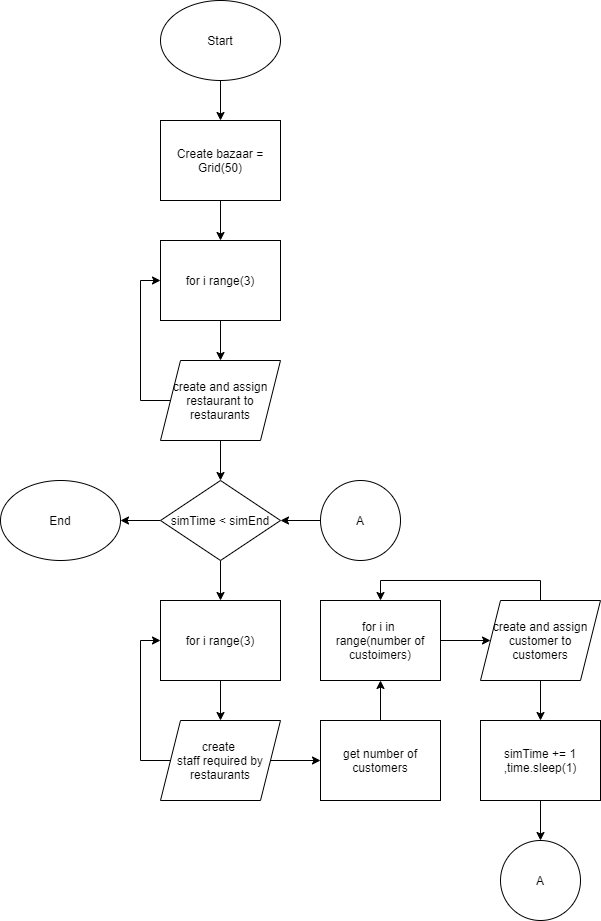

The diagram above was exported from draw.io. Its source (the exported page's mxGraphModel, read from the mxfile embedded in the PNG):
<mxGraphModel dx="1102" dy="865" grid="1" gridSize="10" guides="1" tooltips="1" connect="1" arrows="1" fold="1" page="1" pageScale="1" pageWidth="827" pageHeight="1169" background="#ffffff" math="0" shadow="0">
  <root>
    <mxCell id="WIyWlLk6GJQsqaUBKTNV-0" />
    <mxCell id="WIyWlLk6GJQsqaUBKTNV-1" parent="WIyWlLk6GJQsqaUBKTNV-0" />
    <mxCell id="Vd0kdM6_d_DmqPCWP93K-7" value="" style="edgeStyle=orthogonalEdgeStyle;rounded=0;orthogonalLoop=1;jettySize=auto;html=1;" edge="1" parent="WIyWlLk6GJQsqaUBKTNV-1" source="Vd0kdM6_d_DmqPCWP93K-0" target="Vd0kdM6_d_DmqPCWP93K-1">
      <mxGeometry relative="1" as="geometry" />
    </mxCell>
    <mxCell id="Vd0kdM6_d_DmqPCWP93K-0" value="Start" style="ellipse;whiteSpace=wrap;html=1;" vertex="1" parent="WIyWlLk6GJQsqaUBKTNV-1">
      <mxGeometry x="320" width="120" height="80" as="geometry" />
    </mxCell>
    <mxCell id="Vd0kdM6_d_DmqPCWP93K-4" value="" style="edgeStyle=orthogonalEdgeStyle;rounded=0;orthogonalLoop=1;jettySize=auto;html=1;" edge="1" parent="WIyWlLk6GJQsqaUBKTNV-1" source="Vd0kdM6_d_DmqPCWP93K-1" target="Vd0kdM6_d_DmqPCWP93K-2">
      <mxGeometry relative="1" as="geometry" />
    </mxCell>
    <mxCell id="Vd0kdM6_d_DmqPCWP93K-1" value="Create bazaar = Grid(50)" style="rounded=0;whiteSpace=wrap;html=1;" vertex="1" parent="WIyWlLk6GJQsqaUBKTNV-1">
      <mxGeometry x="320" y="120" width="120" height="80" as="geometry" />
    </mxCell>
    <mxCell id="Vd0kdM6_d_DmqPCWP93K-5" value="" style="edgeStyle=orthogonalEdgeStyle;rounded=0;orthogonalLoop=1;jettySize=auto;html=1;" edge="1" parent="WIyWlLk6GJQsqaUBKTNV-1" source="Vd0kdM6_d_DmqPCWP93K-2" target="Vd0kdM6_d_DmqPCWP93K-3">
      <mxGeometry relative="1" as="geometry" />
    </mxCell>
    <mxCell id="Vd0kdM6_d_DmqPCWP93K-2" value="for i range(3)" style="rounded=0;whiteSpace=wrap;html=1;" vertex="1" parent="WIyWlLk6GJQsqaUBKTNV-1">
      <mxGeometry x="320" y="240" width="120" height="80" as="geometry" />
    </mxCell>
    <mxCell id="Vd0kdM6_d_DmqPCWP93K-6" style="edgeStyle=orthogonalEdgeStyle;rounded=0;orthogonalLoop=1;jettySize=auto;html=1;entryX=0;entryY=0.5;entryDx=0;entryDy=0;exitX=0;exitY=0.5;exitDx=0;exitDy=0;" edge="1" parent="WIyWlLk6GJQsqaUBKTNV-1" source="Vd0kdM6_d_DmqPCWP93K-3" target="Vd0kdM6_d_DmqPCWP93K-2">
      <mxGeometry relative="1" as="geometry">
        <Array as="points">
          <mxPoint x="300" y="400" />
          <mxPoint x="300" y="280" />
        </Array>
      </mxGeometry>
    </mxCell>
    <mxCell id="Vd0kdM6_d_DmqPCWP93K-9" value="" style="edgeStyle=orthogonalEdgeStyle;rounded=0;orthogonalLoop=1;jettySize=auto;html=1;" edge="1" parent="WIyWlLk6GJQsqaUBKTNV-1" source="Vd0kdM6_d_DmqPCWP93K-3" target="Vd0kdM6_d_DmqPCWP93K-8">
      <mxGeometry relative="1" as="geometry" />
    </mxCell>
    <mxCell id="Vd0kdM6_d_DmqPCWP93K-3" value="create and assign restaurant to restaurants" style="shape=parallelogram;perimeter=parallelogramPerimeter;whiteSpace=wrap;html=1;fixedSize=1;" vertex="1" parent="WIyWlLk6GJQsqaUBKTNV-1">
      <mxGeometry x="320" y="360" width="120" height="80" as="geometry" />
    </mxCell>
    <mxCell id="Vd0kdM6_d_DmqPCWP93K-13" value="" style="edgeStyle=orthogonalEdgeStyle;rounded=0;orthogonalLoop=1;jettySize=auto;html=1;" edge="1" parent="WIyWlLk6GJQsqaUBKTNV-1" source="Vd0kdM6_d_DmqPCWP93K-8" target="Vd0kdM6_d_DmqPCWP93K-10">
      <mxGeometry relative="1" as="geometry" />
    </mxCell>
    <mxCell id="Vd0kdM6_d_DmqPCWP93K-30" value="" style="edgeStyle=orthogonalEdgeStyle;rounded=0;orthogonalLoop=1;jettySize=auto;html=1;" edge="1" parent="WIyWlLk6GJQsqaUBKTNV-1" source="Vd0kdM6_d_DmqPCWP93K-8" target="Vd0kdM6_d_DmqPCWP93K-29">
      <mxGeometry relative="1" as="geometry" />
    </mxCell>
    <mxCell id="Vd0kdM6_d_DmqPCWP93K-8" value="simTime &amp;lt; simEnd" style="rhombus;whiteSpace=wrap;html=1;" vertex="1" parent="WIyWlLk6GJQsqaUBKTNV-1">
      <mxGeometry x="320" y="480" width="120" height="80" as="geometry" />
    </mxCell>
    <mxCell id="Vd0kdM6_d_DmqPCWP93K-12" value="" style="edgeStyle=orthogonalEdgeStyle;rounded=0;orthogonalLoop=1;jettySize=auto;html=1;" edge="1" parent="WIyWlLk6GJQsqaUBKTNV-1" source="Vd0kdM6_d_DmqPCWP93K-10" target="Vd0kdM6_d_DmqPCWP93K-11">
      <mxGeometry relative="1" as="geometry" />
    </mxCell>
    <mxCell id="Vd0kdM6_d_DmqPCWP93K-10" value="for i range(3)" style="rounded=0;whiteSpace=wrap;html=1;" vertex="1" parent="WIyWlLk6GJQsqaUBKTNV-1">
      <mxGeometry x="320" y="600" width="120" height="80" as="geometry" />
    </mxCell>
    <mxCell id="Vd0kdM6_d_DmqPCWP93K-14" style="edgeStyle=orthogonalEdgeStyle;rounded=0;orthogonalLoop=1;jettySize=auto;html=1;entryX=0;entryY=0.5;entryDx=0;entryDy=0;exitX=0;exitY=0.5;exitDx=0;exitDy=0;" edge="1" parent="WIyWlLk6GJQsqaUBKTNV-1" source="Vd0kdM6_d_DmqPCWP93K-11" target="Vd0kdM6_d_DmqPCWP93K-10">
      <mxGeometry relative="1" as="geometry">
        <Array as="points">
          <mxPoint x="300" y="760" />
          <mxPoint x="300" y="640" />
        </Array>
      </mxGeometry>
    </mxCell>
    <mxCell id="Vd0kdM6_d_DmqPCWP93K-16" value="" style="edgeStyle=orthogonalEdgeStyle;rounded=0;orthogonalLoop=1;jettySize=auto;html=1;" edge="1" parent="WIyWlLk6GJQsqaUBKTNV-1" source="Vd0kdM6_d_DmqPCWP93K-11" target="Vd0kdM6_d_DmqPCWP93K-15">
      <mxGeometry relative="1" as="geometry" />
    </mxCell>
    <mxCell id="Vd0kdM6_d_DmqPCWP93K-11" value="create &lt;br&gt;staff required by restaurants" style="shape=parallelogram;perimeter=parallelogramPerimeter;whiteSpace=wrap;html=1;fixedSize=1;" vertex="1" parent="WIyWlLk6GJQsqaUBKTNV-1">
      <mxGeometry x="320" y="720" width="120" height="80" as="geometry" />
    </mxCell>
    <mxCell id="Vd0kdM6_d_DmqPCWP93K-20" value="" style="edgeStyle=orthogonalEdgeStyle;rounded=0;orthogonalLoop=1;jettySize=auto;html=1;" edge="1" parent="WIyWlLk6GJQsqaUBKTNV-1" source="Vd0kdM6_d_DmqPCWP93K-15" target="Vd0kdM6_d_DmqPCWP93K-17">
      <mxGeometry relative="1" as="geometry" />
    </mxCell>
    <mxCell id="Vd0kdM6_d_DmqPCWP93K-15" value="get number of customers" style="rounded=0;whiteSpace=wrap;html=1;" vertex="1" parent="WIyWlLk6GJQsqaUBKTNV-1">
      <mxGeometry x="480" y="720" width="120" height="80" as="geometry" />
    </mxCell>
    <mxCell id="Vd0kdM6_d_DmqPCWP93K-19" value="" style="edgeStyle=orthogonalEdgeStyle;rounded=0;orthogonalLoop=1;jettySize=auto;html=1;" edge="1" parent="WIyWlLk6GJQsqaUBKTNV-1" source="Vd0kdM6_d_DmqPCWP93K-17" target="Vd0kdM6_d_DmqPCWP93K-18">
      <mxGeometry relative="1" as="geometry" />
    </mxCell>
    <mxCell id="Vd0kdM6_d_DmqPCWP93K-17" value="for i in &lt;br&gt;range(number of custoimers)" style="rounded=0;whiteSpace=wrap;html=1;" vertex="1" parent="WIyWlLk6GJQsqaUBKTNV-1">
      <mxGeometry x="480" y="600" width="120" height="80" as="geometry" />
    </mxCell>
    <mxCell id="Vd0kdM6_d_DmqPCWP93K-22" style="edgeStyle=orthogonalEdgeStyle;rounded=0;orthogonalLoop=1;jettySize=auto;html=1;entryX=0.5;entryY=0;entryDx=0;entryDy=0;exitX=0.5;exitY=0;exitDx=0;exitDy=0;" edge="1" parent="WIyWlLk6GJQsqaUBKTNV-1" source="Vd0kdM6_d_DmqPCWP93K-18" target="Vd0kdM6_d_DmqPCWP93K-17">
      <mxGeometry relative="1" as="geometry" />
    </mxCell>
    <mxCell id="Vd0kdM6_d_DmqPCWP93K-24" value="" style="edgeStyle=orthogonalEdgeStyle;rounded=0;orthogonalLoop=1;jettySize=auto;html=1;" edge="1" parent="WIyWlLk6GJQsqaUBKTNV-1" source="Vd0kdM6_d_DmqPCWP93K-18" target="Vd0kdM6_d_DmqPCWP93K-23">
      <mxGeometry relative="1" as="geometry" />
    </mxCell>
    <mxCell id="Vd0kdM6_d_DmqPCWP93K-18" value="create and assign customer to customers" style="shape=parallelogram;perimeter=parallelogramPerimeter;whiteSpace=wrap;html=1;fixedSize=1;" vertex="1" parent="WIyWlLk6GJQsqaUBKTNV-1">
      <mxGeometry x="640" y="600" width="120" height="80" as="geometry" />
    </mxCell>
    <mxCell id="Vd0kdM6_d_DmqPCWP93K-26" value="" style="edgeStyle=orthogonalEdgeStyle;rounded=0;orthogonalLoop=1;jettySize=auto;html=1;" edge="1" parent="WIyWlLk6GJQsqaUBKTNV-1" source="Vd0kdM6_d_DmqPCWP93K-23" target="Vd0kdM6_d_DmqPCWP93K-25">
      <mxGeometry relative="1" as="geometry" />
    </mxCell>
    <mxCell id="Vd0kdM6_d_DmqPCWP93K-23" value="simTime += 1 ,time.sleep(1)" style="rounded=0;whiteSpace=wrap;html=1;" vertex="1" parent="WIyWlLk6GJQsqaUBKTNV-1">
      <mxGeometry x="640" y="720" width="120" height="80" as="geometry" />
    </mxCell>
    <mxCell id="Vd0kdM6_d_DmqPCWP93K-25" value="A" style="ellipse;whiteSpace=wrap;html=1;aspect=fixed;" vertex="1" parent="WIyWlLk6GJQsqaUBKTNV-1">
      <mxGeometry x="660" y="840" width="80" height="80" as="geometry" />
    </mxCell>
    <mxCell id="Vd0kdM6_d_DmqPCWP93K-28" value="" style="edgeStyle=orthogonalEdgeStyle;rounded=0;orthogonalLoop=1;jettySize=auto;html=1;" edge="1" parent="WIyWlLk6GJQsqaUBKTNV-1" source="Vd0kdM6_d_DmqPCWP93K-27" target="Vd0kdM6_d_DmqPCWP93K-8">
      <mxGeometry relative="1" as="geometry" />
    </mxCell>
    <mxCell id="Vd0kdM6_d_DmqPCWP93K-27" value="A" style="ellipse;whiteSpace=wrap;html=1;aspect=fixed;" vertex="1" parent="WIyWlLk6GJQsqaUBKTNV-1">
      <mxGeometry x="480" y="480" width="80" height="80" as="geometry" />
    </mxCell>
    <mxCell id="Vd0kdM6_d_DmqPCWP93K-29" value="End" style="ellipse;whiteSpace=wrap;html=1;" vertex="1" parent="WIyWlLk6GJQsqaUBKTNV-1">
      <mxGeometry x="160" y="480" width="120" height="80" as="geometry" />
    </mxCell>
  </root>
</mxGraphModel>